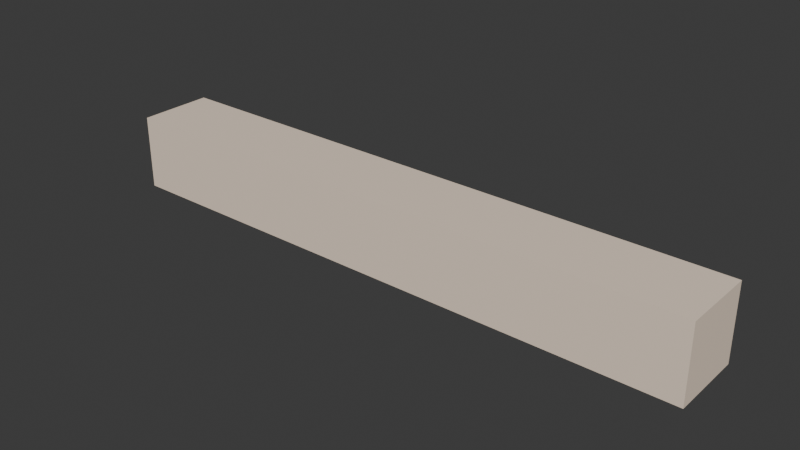 # Source: CorridorMain.blend  (saved by Blender 4.4.30; exported with 4.5.12 LTS)
import bpy
from mathutils import Matrix  # noqa: F401  (used for matrix-valued properties, if any)

bpy.ops.wm.read_factory_settings(use_empty=True)
scene = bpy.context.scene
scene.name = 'Scene'

# ---- collections
col_collection = bpy.data.collections.new('Collection'); scene.collection.children.link(col_collection)

# ---- materials (node trees are filled in below, after node groups)
mat_floor = bpy.data.materials.new('Floor')
mat_walls = bpy.data.materials.new('Walls')

# ---- material node trees
mat_floor.use_nodes = True; mat_floor.node_tree.nodes.clear()
_N = mat_floor.node_tree.nodes; _L = mat_floor.node_tree.links
n0 = _N.new('ShaderNodeBsdfPrincipled'); n0.name = 'Principled BSDF'; n0.location = (10, 300)
n0.inputs[0].default_value = (0.5868, 0.497, 0.2985, 1.0)
n1 = _N.new('ShaderNodeOutputMaterial'); n1.name = 'Material Output'; n1.location = (300, 300)
_L.new(n0.outputs[0], n1.inputs[0])
n1.is_active_output = True
mat_walls.use_nodes = True; mat_walls.node_tree.nodes.clear()
_N = mat_walls.node_tree.nodes; _L = mat_walls.node_tree.links
n0 = _N.new('ShaderNodeBsdfPrincipled'); n0.name = 'Principled BSDF'; n0.location = (10, 300)
n0.inputs[0].default_value = (0.951, 0.7882, 0.6354, 1.0)
n1 = _N.new('ShaderNodeOutputMaterial'); n1.name = 'Material Output'; n1.location = (300, 300)
_L.new(n0.outputs[0], n1.inputs[0])
n1.is_active_output = True

# ---- world
world_world = bpy.data.worlds.new('World'); scene.world = world_world
world_world.use_nodes = True; world_world.node_tree.nodes.clear()
_N = world_world.node_tree.nodes; _L = world_world.node_tree.links
n0 = _N.new('ShaderNodeOutputWorld'); n0.name = 'World Output'; n0.location = (300, 300)
n1 = _N.new('ShaderNodeBackground'); n1.name = 'Background'; n1.location = (10, 300)
n1.inputs[0].default_value = (0.05088, 0.05088, 0.05088, 1.0)
_L.new(n1.outputs[0], n0.inputs[0])
n0.is_active_output = True
world_world.color = (0.05088, 0.05088, 0.05088)
world_world.sun_shadow_jitter_overblur = 0.0

# ---- meshes
me_plane = bpy.data.meshes.new('Plane')
me_plane.from_pydata([(-8.0, -1.0, 0.0), (8.0, -1.0, 0.0), (-8.0, 1.0, 0.0), (8.0, 1.0, 0.0)], [], [(0, 1, 3, 2)])
_uv = me_plane.uv_layers.new(name='UVMap')
_uv.uv.foreach_set('vector', [0.0, 0.0, 1.0, 0.0, 1.0, 1.0, 0.0, 1.0])
me_plane.materials.append(mat_floor)
me_plane.update()
me_plane_001 = bpy.data.meshes.new('Plane.001')
me_plane_001.from_pydata([(-8.0, -1.0, 0.0), (8.0, -1.0, 0.0), (-8.0, 1.0, 0.0), (8.0, 1.0, 0.0)], [], [(0, 1, 3, 2)])
_uv = me_plane_001.uv_layers.new(name='UVMap')
_uv.uv.foreach_set('vector', [0.0, 0.0, 1.0, 0.0, 1.0, 1.0, 0.0, 1.0])
me_plane_001.materials.append(mat_walls)
me_plane_001.update()
me_plane_002 = bpy.data.meshes.new('Plane.002')
me_plane_002.from_pydata([(-8.0, -1.0, 0.0), (8.0, -1.0, 0.0), (-8.0, 1.0, 0.0), (8.0, 1.0, 0.0)], [], [(0, 2, 3, 1)])
_uv = me_plane_002.uv_layers.new(name='UVMap')
_uv.uv.foreach_set('vector', [0.0, 0.0, 0.0, 1.0, 1.0, 1.0, 1.0, 0.0])
me_plane_002.materials.append(mat_walls)
me_plane_002.update()
me_plane_003 = bpy.data.meshes.new('Plane.003')
me_plane_003.from_pydata([(-8.0, -1.0, 0.0), (8.0, -1.0, 0.0), (-8.0, 1.0, 0.0), (8.0, 1.0, 0.0)], [], [(0, 2, 3, 1)])
_uv = me_plane_003.uv_layers.new(name='UVMap')
_uv.uv.foreach_set('vector', [0.0, 0.0, 0.0, 1.0, 1.0, 1.0, 1.0, 0.0])
me_plane_003.materials.append(mat_walls)
me_plane_003.update()
me_plane_004 = bpy.data.meshes.new('Plane.004')
me_plane_004.from_pydata([(-1.0, -1.0, 0.0), (1.0, -1.0, 0.0), (-1.0, 1.0, 0.0), (1.0, 1.0, 0.0)], [], [(0, 1, 3, 2)])
_uv = me_plane_004.uv_layers.new(name='UVMap')
_uv.uv.foreach_set('vector', [0.0, 0.0, 1.0, 0.0, 1.0, 1.0, 0.0, 1.0])
me_plane_004.materials.append(mat_walls)
me_plane_004.update()
me_plane_005 = bpy.data.meshes.new('Plane.005')
me_plane_005.from_pydata([(-1.0, -1.0, 0.0), (1.0, -1.0, 0.0), (-1.0, 1.0, 0.0), (1.0, 1.0, 0.0)], [], [(0, 2, 3, 1)])
_uv = me_plane_005.uv_layers.new(name='UVMap')
_uv.uv.foreach_set('vector', [0.0, 0.0, 0.0, 1.0, 1.0, 1.0, 1.0, 0.0])
me_plane_005.materials.append(mat_walls)
me_plane_005.update()

# ---- objects
ob_floor = bpy.data.objects.new('Floor', me_plane)
ob_walll = bpy.data.objects.new('WallL', me_plane_001)
ob_wallr = bpy.data.objects.new('WallR', me_plane_002)
ob_roof = bpy.data.objects.new('Roof', me_plane_003)
ob_wallbehind = bpy.data.objects.new('WallBehind', me_plane_004)
ob_wallfront = bpy.data.objects.new('WallFront', me_plane_005)

# ---- transforms, parenting, visibility, modifiers, constraints
ob_floor.location = (0.0, 0.0, 0.0)
ob_walll.location = (0.0, -1.0, 1.0)
ob_walll.rotation_euler = (-1.571, -0.0, 0.0)
ob_wallr.location = (0.0, 1.0, 1.0)
ob_wallr.rotation_euler = (-1.571, -0.0, 0.0)
ob_roof.location = (0.0, 0.0, 2.0)
ob_wallbehind.location = (8.0, 0.0, 1.0)
ob_wallbehind.rotation_euler = (-0.0, -1.571, 0.0)
ob_wallfront.location = (-8.0, 0.0, 1.0)
ob_wallfront.rotation_euler = (-0.0, -1.571, 0.0)

# ---- collection membership
col_collection.objects.link(ob_floor)
col_collection.objects.link(ob_walll)
col_collection.objects.link(ob_wallr)
col_collection.objects.link(ob_roof)
col_collection.objects.link(ob_wallbehind)
col_collection.objects.link(ob_wallfront)

# ---- scene / render settings (as saved in the file)
scene.frame_start = 1; scene.frame_end = 250; scene.frame_set(1)
scene.render.engine = 'BLENDER_EEVEE_NEXT'
scene.eevee.taa_samples = 10
scene.eevee.taa_render_samples = 10
bpy.context.view_layer.update()

# ---- added for rendering (the .blend has no active camera and no usable light): camera, sun
cam_auto = bpy.data.cameras.new('AutoCamera')
cam_auto.lens = 50.0
cam_auto.sensor_width = 36.0
cam_auto.clip_end = 1000.0
ob_auto_camera = bpy.data.objects.new('AutoCamera', cam_auto)
scene.collection.objects.link(ob_auto_camera)
ob_auto_camera.location = (15.0331, -18.0397, 13.0265)
ob_auto_camera.rotation_euler = (1.09748, -7.21219e-08, 0.694738)
scene.camera = ob_auto_camera
light_auto_sun = bpy.data.lights.new('AutoSun', 'SUN')
light_auto_sun.energy = 3.0
light_auto_sun.angle = 0.0523599
ob_auto_sun = bpy.data.objects.new('AutoSun', light_auto_sun)
scene.collection.objects.link(ob_auto_sun)
ob_auto_sun.rotation_euler = (0.872665, 0.174533, 0.523599)
bpy.context.view_layer.update()
